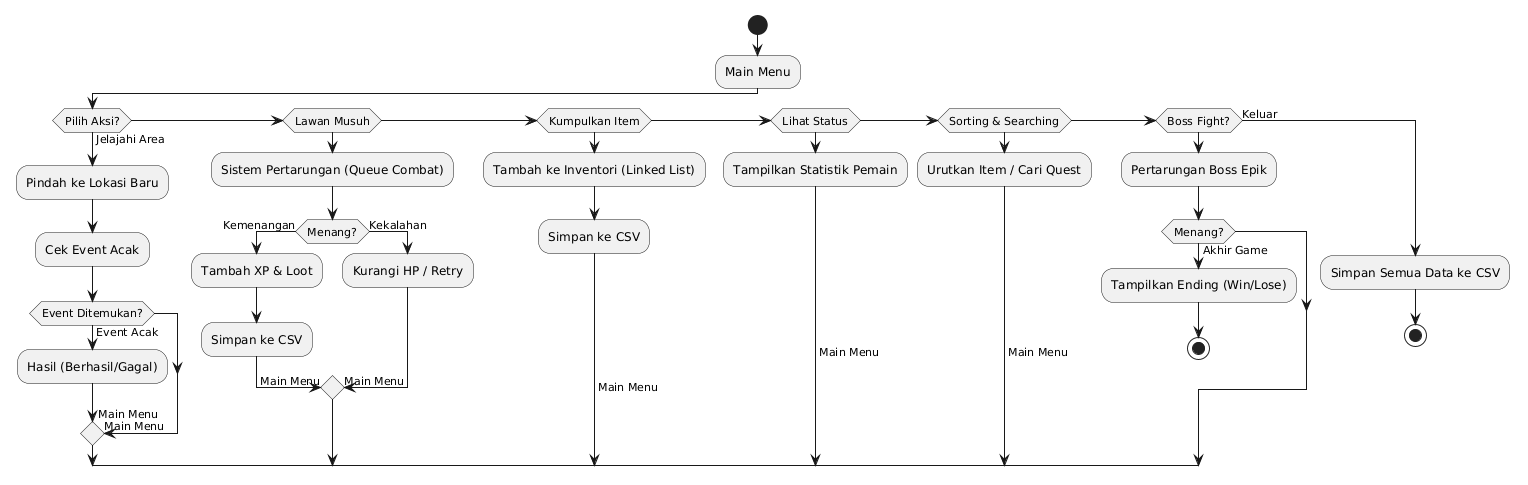

The diagram above was rendered by PlantUML. Its source (embedded in the PNG):
@startuml
start

:Main Menu;
if (Pilih Aksi?) then
  -> Jelajahi Area;
    :Pindah ke Lokasi Baru;
    :Cek Event Acak;
    if (Event Ditemukan?) then
      -> Event Acak;
        :Hasil (Berhasil/Gagal);
        -> Main Menu;
    else
      -> Main Menu;
    endif
elseif (Lawan Musuh) then
  :Sistem Pertarungan (Queue Combat);
  if (Menang?) then
    -> Kemenangan;
      :Tambah XP & Loot;
      :Simpan ke CSV;
      -> Main Menu;
  else
    -> Kekalahan;
      :Kurangi HP / Retry;
      -> Main Menu;
  endif
elseif (Kumpulkan Item) then
  :Tambah ke Inventori (Linked List);
  :Simpan ke CSV;
  -> Main Menu;
elseif (Lihat Status) then
  :Tampilkan Statistik Pemain;
  -> Main Menu;
elseif (Sorting & Searching) then
  :Urutkan Item / Cari Quest;
  -> Main Menu;
elseif (Boss Fight?) then
  :Pertarungan Boss Epik;
  if (Menang?) then
    -> Akhir Game;
      :Tampilkan Ending (Win/Lose);
      stop
  else
    -> Main Menu;
  endif
else (Keluar)
  :Simpan Semua Data ke CSV;
  stop
endif
@enduml